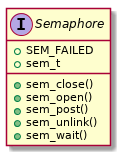

The diagram above was rendered by PlantUML. Its source (embedded in the PNG):
@startuml

interface Semaphore {
	+ SEM_FAILED
	+ sem_t
	+ sem_close()
	+ sem_open()
	+ sem_post()
	+ sem_unlink()
	+ sem_wait()
}

@enduml